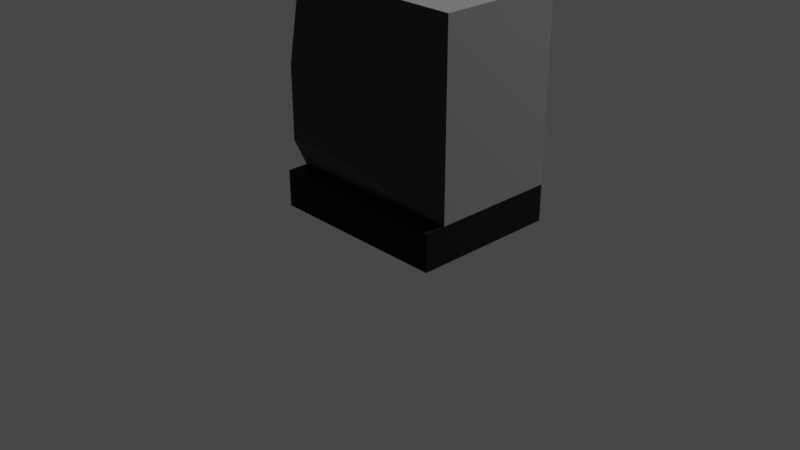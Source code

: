 # Source: vhs-test.blend  (saved by Blender 2.80.59; exported with 4.5.12 LTS)
import bpy
from mathutils import Matrix  # noqa: F401  (used for matrix-valued properties, if any)

bpy.ops.wm.read_factory_settings(use_empty=True)
scene = bpy.context.scene
scene.name = 'Scene'

# ---- collections
col_collection = bpy.data.collections.new('Collection'); scene.collection.children.link(col_collection)

# ---- materials (node trees are filled in below, after node groups)
mat_crt = bpy.data.materials.new('crt')
mat_crt.use_transparent_shadow = False
mat_crt.roughness = 0.25
mat_monitor = bpy.data.materials.new('monitor')
mat_monitor.use_transparent_shadow = False
mat_monitor.roughness = 0.25
mat_vhsplayer = bpy.data.materials.new('vhsplayer')
mat_vhsplayer.use_transparent_shadow = False
mat_vhsplayer.roughness = 0.25
mat_powerbutton = bpy.data.materials.new('powerbutton')
mat_powerbutton.use_transparent_shadow = False
mat_powerbutton.roughness = 0.25
mat_vhs = bpy.data.materials.new('vhs')
mat_vhs.use_transparent_shadow = False
mat_vhs.roughness = 0.25

# ---- material node trees
mat_crt.use_nodes = True; mat_crt.node_tree.nodes.clear()
_N = mat_crt.node_tree.nodes; _L = mat_crt.node_tree.links
n0 = _N.new('ShaderNodeOutputMaterial'); n0.name = 'Material Output'; n0.location = (300, 300)
n1 = _N.new('ShaderNodeBsdfPrincipled'); n1.name = 'Principled BSDF'; n1.location = (10, 300)
n1.distribution = 'GGX'
n1.subsurface_method = 'BURLEY'
n1.inputs[0].default_value = (0.0, 0.0, 0.0, 1.0)
n1.inputs[1].default_value = 0.3833
n1.inputs[2].default_value = 0.1583
n1.inputs[3].default_value = 1.45
n1.inputs[20].default_value = 0.1133
_L.new(n1.outputs[0], n0.inputs[0])
n0.is_active_output = True
mat_monitor.use_nodes = True; mat_monitor.node_tree.nodes.clear()
_N = mat_monitor.node_tree.nodes; _L = mat_monitor.node_tree.links
n0 = _N.new('ShaderNodeOutputMaterial'); n0.name = 'Material Output'; n0.location = (300, 300)
n1 = _N.new('ShaderNodeBsdfPrincipled'); n1.name = 'Principled BSDF'; n1.location = (10, 300)
n1.distribution = 'GGX'
n1.subsurface_method = 'BURLEY'
n1.inputs[0].default_value = (0.04445, 0.04445, 0.04445, 1.0)
n1.inputs[2].default_value = 0.825
n1.inputs[3].default_value = 1.45
_L.new(n1.outputs[0], n0.inputs[0])
n0.is_active_output = True
mat_vhsplayer.use_nodes = True; mat_vhsplayer.node_tree.nodes.clear()
_N = mat_vhsplayer.node_tree.nodes; _L = mat_vhsplayer.node_tree.links
n0 = _N.new('ShaderNodeOutputMaterial'); n0.name = 'Material Output'; n0.location = (300, 300)
n1 = _N.new('ShaderNodeBsdfPrincipled'); n1.name = 'Principled BSDF'; n1.location = (10, 300)
n1.distribution = 'GGX'
n1.subsurface_method = 'BURLEY'
n1.inputs[1].default_value = 0.575
n1.inputs[3].default_value = 1.45
n1.inputs[13].default_value = 0.0
n2 = _N.new('ShaderNodeRGB'); n2.name = 'RGB'; n2.location = (-180, 280)
n2.outputs[0].default_value = (0.003936, 0.003936, 0.003936, 1.0)
_L.new(n1.outputs[0], n0.inputs[0])
_L.new(n2.outputs[0], n1.inputs[0])
n0.is_active_output = True
mat_powerbutton.use_nodes = True; mat_powerbutton.node_tree.nodes.clear()
_N = mat_powerbutton.node_tree.nodes; _L = mat_powerbutton.node_tree.links
n0 = _N.new('ShaderNodeOutputMaterial'); n0.name = 'Material Output'; n0.location = (300, 300)
n1 = _N.new('ShaderNodeBsdfPrincipled'); n1.name = 'Principled BSDF'; n1.location = (10, 300)
n1.distribution = 'GGX'
n1.subsurface_method = 'BURLEY'
n1.inputs[0].default_value = (1.0, 0.004578, 0.0, 1.0)
n1.inputs[3].default_value = 1.45
_L.new(n1.outputs[0], n0.inputs[0])
n0.is_active_output = True
mat_vhs.use_nodes = True; mat_vhs.node_tree.nodes.clear()
_N = mat_vhs.node_tree.nodes; _L = mat_vhs.node_tree.links
n0 = _N.new('ShaderNodeOutputMaterial'); n0.name = 'Material Output'; n0.location = (300, 300)
n1 = _N.new('ShaderNodeBsdfPrincipled'); n1.name = 'Principled BSDF'; n1.location = (10, 300)
n1.distribution = 'GGX'
n1.subsurface_method = 'BURLEY'
n1.inputs[0].default_value = (0.009018, 0.009018, 0.009018, 1.0)
n1.inputs[2].default_value = 0.9333
n1.inputs[3].default_value = 1.45
n1.inputs[13].default_value = 0.1083
_L.new(n1.outputs[0], n0.inputs[0])
n0.is_active_output = True

# ---- world
world_world = bpy.data.worlds.new('World'); scene.world = world_world
world_world.use_nodes = True; world_world.node_tree.nodes.clear()
_N = world_world.node_tree.nodes; _L = world_world.node_tree.links
n0 = _N.new('ShaderNodeOutputWorld'); n0.name = 'World Output'; n0.location = (300, 300)
n1 = _N.new('ShaderNodeBackground'); n1.name = 'Background'; n1.location = (10, 300)
n1.inputs[0].default_value = (0.05088, 0.05088, 0.05088, 1.0)
_L.new(n1.outputs[0], n0.inputs[0])
n0.is_active_output = True
world_world.color = (0.05088, 0.05088, 0.05088)
world_world.use_sun_shadow = False
world_world.sun_shadow_jitter_overblur = 0.0

# ---- cameras
cam_camera = bpy.data.cameras.new('Camera')
cam_camera.clip_end = 100.0
cam_camera.ortho_scale = 7.314
cam_camera.dof.focus_distance = 0.0
cam_camera.dof.aperture_fstop = 128.0

# ---- lights
light_light = bpy.data.lights.new('Light', 'SUN')
light_light.transmission_factor = 0.0
light_light.cutoff_distance = 30.0
light_light.angle = 0.0
light_light.energy = 11.25
light_light.shadow_buffer_clip_start = 1.001
light_light.shadow_cascade_max_distance = 1000.0

# ---- meshes
me_cube = bpy.data.meshes.new('Cube')
me_cube.from_pydata([(-1.0, 1.0, -1.0), (-1.0, 1.0, 1.0), (1.0, 1.0, -1.0), (1.0, 1.0, 1.0), (-0.8398, 1.0, -0.8398), (-0.8398, 1.0, 0.8398), (0.8398, 1.0, -0.8398), (0.8398, 1.0, 0.8398), (-1.0, 1.0, 1.0), (-1.0, 1.0, -1.0), (1.0, 1.0, -1.0), (1.0, 1.0, 1.0), (-0.8398, 0.7443, 0.8398), (-0.8398, 0.7443, -0.8398), (0.8398, 0.7443, -0.8398), (0.8398, 0.7443, 0.8398), (-0.3737, -1.0, -0.3737), (-1.0, -0.3737, -1.0), (-0.3737, -1.0, 0.3737), (-1.0, -0.3737, 1.0), (0.3737, -1.0, -0.3737), (1.0, -0.3737, -1.0), (0.3737, -1.0, 0.3737), (1.0, -0.3737, 1.0)], [], [(20, 22, 18, 16), (3, 1, 19, 23), (17, 19, 1, 0), (2, 3, 23, 21), (2, 0, 9, 10), (1, 3, 11, 8), (0, 1, 8, 9), (3, 2, 10, 11), (5, 7, 15, 12), (5, 4, 9, 8), (4, 6, 10, 9), (7, 5, 8, 11), (6, 7, 11, 10), (13, 12, 15, 14), (4, 5, 12, 13), (7, 6, 14, 15), (6, 4, 13, 14), (16, 18, 19, 17), (22, 20, 21, 23), (17, 21, 20, 16), (23, 19, 18, 22), (0, 2, 21, 17)])
me_cube.polygons.foreach_set('material_index', [1, 1, 1, 1, 0, 0, 0, 0, 1, 1, 1, 1, 1, 0, 1, 1, 1, 1, 1, 1, 1, 0])
_uv = me_cube.uv_layers.new(name='UVMap')
_uv.uv.foreach_set('vector', [0.4533, 0.8283, 0.5467, 0.8283, 0.5467, 0.9217, 0.4533, 0.9217, 0.625, 0.5, 0.875, 0.5, 0.875, 0.6717, 0.625, 0.6717, 0.375, 0.07828, 0.625, 0.07828, 0.625, 0.25, 0.375, 0.25, 0.375, 0.5, 0.625, 0.5, 0.625, 0.6717, 0.375, 0.6717, 0.375, 0.5, 0.125, 0.5, 0.125, 0.5, 0.375, 0.5, 0.875, 0.5, 0.625, 0.5, 0.625, 0.5, 0.875, 0.5, 0.375, 0.25, 0.375, 0.25, 0.375, 0.25, 0.375, 0.25, 0.625, 0.5, 0.625, 0.5, 0.625, 0.5, 0.625, 0.5, 0.803, 0.5, 0.6169, 0.5, 0.6169, 0.5, 0.803, 0.5, 0.803, 0.5, 0.197, 0.5, 0.125, 0.5, 0.875, 0.5, 0.197, 0.5, 0.3831, 0.5, 0.375, 0.5, 0.125, 0.5, 0.6169, 0.5, 0.803, 0.5, 0.875, 0.5, 0.625, 0.5, 0.3831, 0.5, 0.6169, 0.5, 0.625, 0.5, 0.375, 0.5, 0.197, 0.5, 0.803, 0.5, 0.6169, 0.5, 0.3831, 0.5, 0.197, 0.5, 0.803, 0.5, 0.803, 0.5, 0.197, 0.5, 0.6169, 0.5, 0.3831, 0.5, 0.3831, 0.5, 0.6169, 0.5, 0.3831, 0.5, 0.197, 0.5, 0.197, 0.5, 0.3831, 0.5, 0.4533, 0.9217, 0.5467, 0.9217, 0.625, 1.0, 0.375, 1.0, 0.5467, 0.8283, 0.4533, 0.8283, 0.375, 0.6717, 0.625, 0.6717, 0.125, 0.6717, 0.375, 0.6717, 0.2967, 0.75, 0.2033, 0.75, 0.625, 0.6717, 0.875, 0.6717, 0.7967, 0.75, 0.7033, 0.75, 0.125, 0.5, 0.375, 0.5, 0.375, 0.6717, 0.125, 0.6717])
me_cube.materials.append(mat_crt)
me_cube.materials.append(mat_monitor)
me_cube.use_remesh_preserve_volume = False
me_cube.use_remesh_preserve_attributes = False
me_cube.use_mirror_vertex_groups = False
me_cube.update()
me_cube_001 = bpy.data.meshes.new('Cube.001')
me_cube_001.from_pydata([(-1.0, -1.0, -1.0), (-1.0, -1.0, 1.0), (-1.0, 1.0, -1.0), (-1.0, 1.0, 1.0), (1.0, -1.0, -1.0), (1.0, -1.0, 1.0), (1.0, 1.0, -1.0), (1.0, 1.0, 1.0)], [], [(0, 1, 3, 2), (2, 3, 7, 6), (6, 7, 5, 4), (4, 5, 1, 0), (2, 6, 4, 0), (7, 3, 1, 5)])
_uv = me_cube_001.uv_layers.new(name='UVMap')
_uv.uv.foreach_set('vector', [0.375, 0.0, 0.625, 0.0, 0.625, 0.25, 0.375, 0.25, 0.375, 0.25, 0.625, 0.25, 0.625, 0.5, 0.375, 0.5, 0.375, 0.5, 0.625, 0.5, 0.625, 0.75, 0.375, 0.75, 0.375, 0.75, 0.625, 0.75, 0.625, 1.0, 0.375, 1.0, 0.125, 0.5, 0.375, 0.5, 0.375, 0.75, 0.125, 0.75, 0.625, 0.5, 0.875, 0.5, 0.875, 0.75, 0.625, 0.75])
me_cube_001.materials.append(mat_vhsplayer)
me_cube_001.use_remesh_preserve_volume = False
me_cube_001.use_remesh_preserve_attributes = False
me_cube_001.use_mirror_vertex_groups = False
me_cube_001.update()
me_cube_002 = bpy.data.meshes.new('Cube.002')
me_cube_002.from_pydata([(-1.0, -1.0, -1.0), (-1.0, -1.0, 1.0), (-1.0, 1.0, -1.0), (-1.0, 1.0, 1.0), (1.0, -1.0, -1.0), (1.0, -1.0, 1.0), (1.0, 1.0, -1.0), (1.0, 1.0, 1.0)], [], [(0, 1, 3, 2), (2, 3, 7, 6), (6, 7, 5, 4), (4, 5, 1, 0), (2, 6, 4, 0), (7, 3, 1, 5)])
_uv = me_cube_002.uv_layers.new(name='UVMap')
_uv.uv.foreach_set('vector', [0.375, 0.0, 0.625, 0.0, 0.625, 0.25, 0.375, 0.25, 0.375, 0.25, 0.625, 0.25, 0.625, 0.5, 0.375, 0.5, 0.375, 0.5, 0.625, 0.5, 0.625, 0.75, 0.375, 0.75, 0.375, 0.75, 0.625, 0.75, 0.625, 1.0, 0.375, 1.0, 0.125, 0.5, 0.375, 0.5, 0.375, 0.75, 0.125, 0.75, 0.625, 0.5, 0.875, 0.5, 0.875, 0.75, 0.625, 0.75])
me_cube_002.materials.append(mat_powerbutton)
me_cube_002.use_remesh_preserve_volume = False
me_cube_002.use_remesh_preserve_attributes = False
me_cube_002.use_mirror_vertex_groups = False
me_cube_002.update()
me_cube_004 = bpy.data.meshes.new('Cube.004')
me_cube_004.from_pydata([(-1.0, -1.0, -1.0), (-1.0, -1.0, 1.0), (-1.0, 1.0, -1.0), (-1.0, 1.0, 1.0), (1.0, -1.0, -1.0), (1.0, -1.0, 1.0), (1.0, 1.0, -1.0), (1.0, 1.0, 1.0)], [], [(0, 1, 3, 2), (2, 3, 7, 6), (6, 7, 5, 4), (4, 5, 1, 0), (2, 6, 4, 0), (7, 3, 1, 5)])
_uv = me_cube_004.uv_layers.new(name='UVMap')
_uv.uv.foreach_set('vector', [0.375, 0.0, 0.625, 0.0, 0.625, 0.25, 0.375, 0.25, 0.375, 0.25, 0.625, 0.25, 0.625, 0.5, 0.375, 0.5, 0.375, 0.5, 0.625, 0.5, 0.625, 0.75, 0.375, 0.75, 0.375, 0.75, 0.625, 0.75, 0.625, 1.0, 0.375, 1.0, 0.125, 0.5, 0.375, 0.5, 0.375, 0.75, 0.125, 0.75, 0.625, 0.5, 0.875, 0.5, 0.875, 0.75, 0.625, 0.75])
me_cube_004.materials.append(mat_vhs)
me_cube_004.use_remesh_preserve_volume = False
me_cube_004.use_remesh_preserve_attributes = False
me_cube_004.use_mirror_vertex_groups = False
me_cube_004.update()

# ---- objects
ob_monitor = bpy.data.objects.new('monitor', me_cube)
ob_vhsplayer = bpy.data.objects.new('vhsplayer', me_cube_001)
ob_powerbutton = bpy.data.objects.new('powerbutton', me_cube_002)
ob_vhs_1 = bpy.data.objects.new('vhs_1', me_cube_004)
ob_light = bpy.data.objects.new('Light', light_light)
ob_camera = bpy.data.objects.new('Camera', cam_camera)

# ---- transforms, parenting, visibility, modifiers, constraints
ob_monitor.location = (0.0, 0.0, 1.4)
ob_monitor.lineart.crease_threshold = 0.0
ob_vhsplayer.location = (0.0, 0.2, 0.2)
ob_vhsplayer.scale = (1.0, 0.8, 0.2)
ob_vhsplayer.lineart.crease_threshold = 0.0
ob_powerbutton.location = (-0.9025, 0.9172, 0.474)
ob_powerbutton.scale = (0.03388, 0.1, 0.03917)
ob_powerbutton.lineart.crease_threshold = 0.0
ob_vhs_1.location = (-1.3, 0.8, 0.05)
ob_vhs_1.scale = (0.3, 0.2, 0.05)
ob_vhs_1.lineart.crease_threshold = 0.0
ob_light.location = (2.352, 7.542, 5.525)
ob_light.rotation_euler = (0.9596, 0.6711, 2.541)
ob_light.lock_rotations_4d = False
ob_light.empty_display_type = 'ARROWS'
ob_light.color = (0.0, 0.0, 0.0, 0.0)
ob_light.lineart.crease_threshold = 0.0
ob_camera.location = (7.359, -6.926, 4.958)
ob_camera.rotation_euler = (1.109, 0.0, 0.8149)
ob_camera.lock_rotations_4d = False
ob_camera.empty_display_type = 'ARROWS'
ob_camera.color = (0.0, 0.0, 0.0, 0.0)
ob_camera.display_type = 'WIRE'
ob_camera.lineart.crease_threshold = 0.0

# ---- collection membership
scene.collection.objects.link(ob_monitor)
scene.collection.objects.link(ob_vhsplayer)
scene.collection.objects.link(ob_powerbutton)
scene.collection.objects.link(ob_vhs_1)
col_collection.objects.link(ob_light)
col_collection.objects.link(ob_camera)

# ---- scene / render settings (as saved in the file)
scene.camera = ob_camera
scene.frame_start = 1; scene.frame_end = 250; scene.frame_set(1)
scene.render.engine = 'BLENDER_EEVEE_NEXT'
scene.cycles.use_denoising = False
scene.cycles.samples = 128
scene.cycles.sampling_pattern = 'TABULATED_SOBOL'
scene.cycles.use_adaptive_sampling = False
scene.cycles.use_light_tree = False
scene.view_settings.view_transform = 'Filmic'
bpy.context.view_layer.update()
